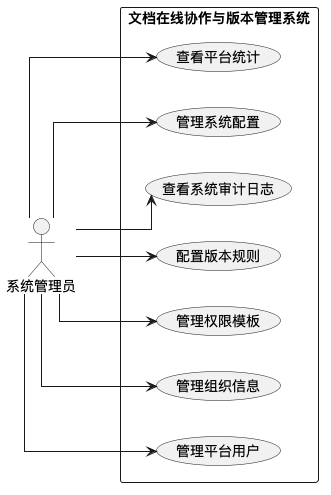

The diagram above was rendered by PlantUML. Its source (embedded in the PNG):
@startuml
left to right direction
skinparam packageStyle rectangle
skinparam linetype ortho

actor "系统管理员" as SysAdmin

rectangle "文档在线协作与版本管理系统" {
  usecase "管理平台用户" as UC_UserManage
  usecase "管理组织信息" as UC_OrgManage
  usecase "管理权限模板" as UC_PermTemplate
  usecase "配置版本规则" as UC_VersionRule
  usecase "查看系统审计日志" as UC_SystemAudit
  usecase "管理系统配置" as UC_Config
  usecase "查看平台统计" as UC_PlatformStat
}

SysAdmin --> UC_UserManage
SysAdmin --> UC_OrgManage
SysAdmin --> UC_PermTemplate
SysAdmin --> UC_VersionRule
SysAdmin --> UC_SystemAudit
SysAdmin --> UC_Config
SysAdmin --> UC_PlatformStat
@enduml